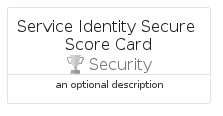

The diagram above was rendered by PlantUML. Its source (embedded in the PNG):
@startuml
' configures the library
!global $INCLUSION_MODE="local"
!global $LIB_BASE_LOCATION="../../.."

' loads the library's bootstrap
!include $LIB_BASE_LOCATION/bootstrap.puml

' loads the package bootstrap
include('azure-17/bootstrap')

' loads the Item which embeds the element ServiceIdentitySecureScoreCard
include('azure-17/Item/Security/ServiceIdentitySecureScore')

' renders the element
ServiceIdentitySecureScoreCard('ServiceIdentitySecureScoreCard', 'Service Identity Secure Score Card', 'an optional description')
@enduml